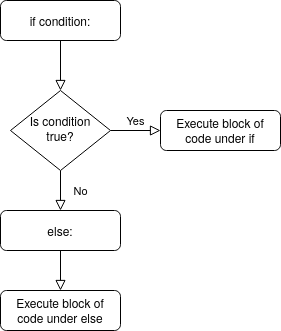

The diagram above was exported from draw.io. Its source (the exported page's mxGraphModel, read from the mxfile embedded in the PNG):
<mxGraphModel dx="227" dy="359" grid="1" gridSize="10" guides="1" tooltips="1" connect="1" arrows="1" fold="1" page="1" pageScale="1" pageWidth="827" pageHeight="1169" math="0" shadow="0">
  <root>
    <mxCell id="WIyWlLk6GJQsqaUBKTNV-0" />
    <mxCell id="WIyWlLk6GJQsqaUBKTNV-1" parent="WIyWlLk6GJQsqaUBKTNV-0" />
    <mxCell id="WIyWlLk6GJQsqaUBKTNV-2" value="" style="rounded=0;html=1;jettySize=auto;orthogonalLoop=1;fontSize=11;endArrow=block;endFill=0;endSize=8;strokeWidth=1;shadow=0;labelBackgroundColor=none;edgeStyle=orthogonalEdgeStyle;" parent="WIyWlLk6GJQsqaUBKTNV-1" source="WIyWlLk6GJQsqaUBKTNV-3" target="WIyWlLk6GJQsqaUBKTNV-6" edge="1">
      <mxGeometry relative="1" as="geometry" />
    </mxCell>
    <mxCell id="WIyWlLk6GJQsqaUBKTNV-3" value="&lt;div&gt;if condition:&lt;/div&gt;" style="rounded=1;whiteSpace=wrap;html=1;fontSize=12;glass=0;strokeWidth=1;shadow=0;" parent="WIyWlLk6GJQsqaUBKTNV-1" vertex="1">
      <mxGeometry x="160" y="80" width="120" height="40" as="geometry" />
    </mxCell>
    <mxCell id="WIyWlLk6GJQsqaUBKTNV-4" value="&lt;div&gt;No&lt;/div&gt;" style="rounded=0;html=1;jettySize=auto;orthogonalLoop=1;fontSize=11;endArrow=block;endFill=0;endSize=8;strokeWidth=1;shadow=0;labelBackgroundColor=none;edgeStyle=orthogonalEdgeStyle;" parent="WIyWlLk6GJQsqaUBKTNV-1" edge="1">
      <mxGeometry y="20" relative="1" as="geometry">
        <mxPoint as="offset" />
        <mxPoint x="220" y="250" as="sourcePoint" />
        <mxPoint x="220" y="290" as="targetPoint" />
      </mxGeometry>
    </mxCell>
    <mxCell id="WIyWlLk6GJQsqaUBKTNV-5" value="&lt;div&gt;Yes&lt;/div&gt;" style="edgeStyle=orthogonalEdgeStyle;rounded=0;html=1;jettySize=auto;orthogonalLoop=1;fontSize=11;endArrow=block;endFill=0;endSize=8;strokeWidth=1;shadow=0;labelBackgroundColor=none;" parent="WIyWlLk6GJQsqaUBKTNV-1" source="WIyWlLk6GJQsqaUBKTNV-6" target="WIyWlLk6GJQsqaUBKTNV-7" edge="1">
      <mxGeometry y="10" relative="1" as="geometry">
        <mxPoint as="offset" />
      </mxGeometry>
    </mxCell>
    <mxCell id="WIyWlLk6GJQsqaUBKTNV-6" value="Is condition true?" style="rhombus;whiteSpace=wrap;html=1;shadow=0;fontFamily=Helvetica;fontSize=12;align=center;strokeWidth=1;spacing=6;spacingTop=-4;" parent="WIyWlLk6GJQsqaUBKTNV-1" vertex="1">
      <mxGeometry x="170" y="170" width="100" height="80" as="geometry" />
    </mxCell>
    <mxCell id="WIyWlLk6GJQsqaUBKTNV-7" value="Execute block of code under if" style="rounded=1;whiteSpace=wrap;html=1;fontSize=12;glass=0;strokeWidth=1;shadow=0;" parent="WIyWlLk6GJQsqaUBKTNV-1" vertex="1">
      <mxGeometry x="320" y="190" width="120" height="40" as="geometry" />
    </mxCell>
    <mxCell id="WIyWlLk6GJQsqaUBKTNV-11" value="else:" style="rounded=1;whiteSpace=wrap;html=1;fontSize=12;glass=0;strokeWidth=1;shadow=0;" parent="WIyWlLk6GJQsqaUBKTNV-1" vertex="1">
      <mxGeometry x="160" y="290" width="120" height="40" as="geometry" />
    </mxCell>
    <mxCell id="AKQxjDCV-_QH3ERrggzX-2" value="Execute block of code under else" style="rounded=1;whiteSpace=wrap;html=1;fontSize=12;glass=0;strokeWidth=1;shadow=0;" vertex="1" parent="WIyWlLk6GJQsqaUBKTNV-1">
      <mxGeometry x="160" y="370" width="120" height="40" as="geometry" />
    </mxCell>
    <mxCell id="AKQxjDCV-_QH3ERrggzX-3" value="" style="rounded=0;html=1;jettySize=auto;orthogonalLoop=1;fontSize=11;endArrow=block;endFill=0;endSize=8;strokeWidth=1;shadow=0;labelBackgroundColor=none;edgeStyle=orthogonalEdgeStyle;" edge="1" parent="WIyWlLk6GJQsqaUBKTNV-1">
      <mxGeometry y="20" relative="1" as="geometry">
        <mxPoint as="offset" />
        <mxPoint x="220" y="330" as="sourcePoint" />
        <mxPoint x="220" y="370" as="targetPoint" />
      </mxGeometry>
    </mxCell>
  </root>
</mxGraphModel>